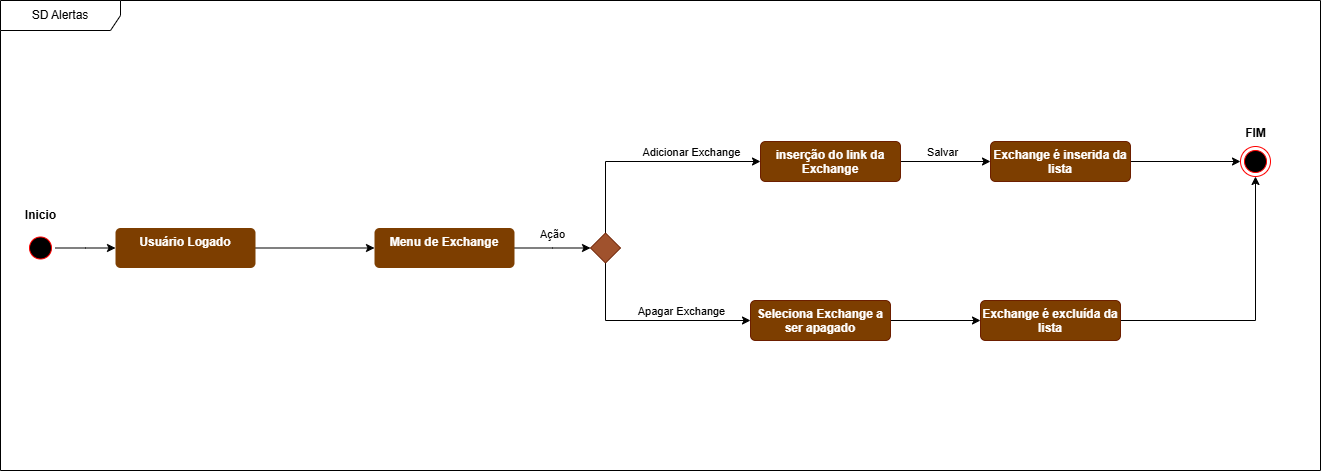

The diagram above was exported from draw.io. Its source (the exported page's mxGraphModel, read from the mxfile embedded in the PNG):
<mxGraphModel dx="1467" dy="1936" grid="1" gridSize="10" guides="1" tooltips="1" connect="1" arrows="1" fold="1" page="1" pageScale="1" pageWidth="827" pageHeight="1169" math="0" shadow="0">
  <root>
    <mxCell id="0" />
    <mxCell id="1" parent="0" />
    <mxCell id="qNURpoEhGEAxJjQTpX_S-1" style="edgeStyle=orthogonalEdgeStyle;rounded=0;orthogonalLoop=1;jettySize=auto;html=1;exitX=1;exitY=0.5;exitDx=0;exitDy=0;" parent="1" source="qNURpoEhGEAxJjQTpX_S-2" edge="1">
      <mxGeometry relative="1" as="geometry">
        <mxPoint x="155" y="217.5" as="targetPoint" />
      </mxGeometry>
    </mxCell>
    <mxCell id="qNURpoEhGEAxJjQTpX_S-2" value="" style="ellipse;html=1;shape=startState;fillColor=#000000;strokeColor=#ff0000;" parent="1" vertex="1">
      <mxGeometry x="65" y="202.5" width="30" height="30" as="geometry" />
    </mxCell>
    <mxCell id="qNURpoEhGEAxJjQTpX_S-3" style="edgeStyle=orthogonalEdgeStyle;rounded=0;orthogonalLoop=1;jettySize=auto;html=1;exitX=1;exitY=0.5;exitDx=0;exitDy=0;entryX=0;entryY=0.5;entryDx=0;entryDy=0;" parent="1" source="qNURpoEhGEAxJjQTpX_S-5" target="qNURpoEhGEAxJjQTpX_S-28" edge="1">
      <mxGeometry relative="1" as="geometry" />
    </mxCell>
    <mxCell id="qNURpoEhGEAxJjQTpX_S-5" value="Usuário Logado" style="html=1;align=center;verticalAlign=top;rounded=1;absoluteArcSize=1;arcSize=10;dashed=0;whiteSpace=wrap;fontColor=#FFFFFF;strokeColor=none;fillColor=#7D3E00;fontStyle=1" parent="1" vertex="1">
      <mxGeometry x="155" y="197.5" width="140" height="40" as="geometry" />
    </mxCell>
    <mxCell id="qNURpoEhGEAxJjQTpX_S-13" value="Inicio" style="text;align=center;fontStyle=1;verticalAlign=middle;spacingLeft=3;spacingRight=3;strokeColor=none;rotatable=0;points=[[0,0.5],[1,0.5]];portConstraint=eastwest;html=1;" parent="1" vertex="1">
      <mxGeometry x="40" y="171.5" width="80" height="26" as="geometry" />
    </mxCell>
    <mxCell id="qNURpoEhGEAxJjQTpX_S-27" style="edgeStyle=orthogonalEdgeStyle;rounded=0;orthogonalLoop=1;jettySize=auto;html=1;exitX=1;exitY=0.5;exitDx=0;exitDy=0;entryX=0;entryY=0.5;entryDx=0;entryDy=0;" parent="1" source="qNURpoEhGEAxJjQTpX_S-28" edge="1">
      <mxGeometry relative="1" as="geometry">
        <mxPoint x="630" y="217.5" as="targetPoint" />
      </mxGeometry>
    </mxCell>
    <mxCell id="qNURpoEhGEAxJjQTpX_S-37" value="Ação" style="edgeLabel;html=1;align=center;verticalAlign=middle;resizable=0;points=[];" parent="qNURpoEhGEAxJjQTpX_S-27" vertex="1" connectable="0">
      <mxGeometry x="0.0681" y="1" relative="1" as="geometry">
        <mxPoint x="-4" y="-14" as="offset" />
      </mxGeometry>
    </mxCell>
    <mxCell id="qNURpoEhGEAxJjQTpX_S-28" value="Menu de Exchange" style="html=1;align=center;verticalAlign=top;rounded=1;absoluteArcSize=1;arcSize=10;dashed=0;whiteSpace=wrap;fontColor=#FFFFFF;strokeColor=none;fillColor=#7D3E00;fontStyle=1" parent="1" vertex="1">
      <mxGeometry x="414" y="197.5" width="140" height="40" as="geometry" />
    </mxCell>
    <mxCell id="qNURpoEhGEAxJjQTpX_S-112" style="edgeStyle=orthogonalEdgeStyle;rounded=0;orthogonalLoop=1;jettySize=auto;html=1;exitX=0.5;exitY=0;exitDx=0;exitDy=0;entryX=0;entryY=0.5;entryDx=0;entryDy=0;" parent="1" source="qNURpoEhGEAxJjQTpX_S-108" target="qNURpoEhGEAxJjQTpX_S-113" edge="1">
      <mxGeometry relative="1" as="geometry">
        <mxPoint x="730" y="60" as="targetPoint" />
      </mxGeometry>
    </mxCell>
    <mxCell id="qNURpoEhGEAxJjQTpX_S-145" value="Adicionar Exchange" style="edgeLabel;html=1;align=center;verticalAlign=middle;resizable=0;points=[];" parent="qNURpoEhGEAxJjQTpX_S-112" vertex="1" connectable="0">
      <mxGeometry x="0.4467" y="1" relative="1" as="geometry">
        <mxPoint x="-7" y="-9" as="offset" />
      </mxGeometry>
    </mxCell>
    <mxCell id="qNURpoEhGEAxJjQTpX_S-115" style="edgeStyle=orthogonalEdgeStyle;rounded=0;orthogonalLoop=1;jettySize=auto;html=1;exitX=0.5;exitY=1;exitDx=0;exitDy=0;entryX=0;entryY=0.5;entryDx=0;entryDy=0;" parent="1" source="qNURpoEhGEAxJjQTpX_S-108" target="qNURpoEhGEAxJjQTpX_S-111" edge="1">
      <mxGeometry relative="1" as="geometry" />
    </mxCell>
    <mxCell id="qNURpoEhGEAxJjQTpX_S-123" value="Apagar Exchange" style="edgeLabel;html=1;align=center;verticalAlign=middle;resizable=0;points=[];" parent="qNURpoEhGEAxJjQTpX_S-115" vertex="1" connectable="0">
      <mxGeometry x="0.3479" relative="1" as="geometry">
        <mxPoint x="-4" y="-10" as="offset" />
      </mxGeometry>
    </mxCell>
    <mxCell id="qNURpoEhGEAxJjQTpX_S-108" value="" style="rhombus;fontColor=#ffffff;noLabel=1;labelBackgroundColor=none;fillColor=#a0522d;strokeColor=#6D1F00;" parent="1" vertex="1">
      <mxGeometry x="630" y="202.5" width="30" height="30" as="geometry" />
    </mxCell>
    <mxCell id="qNURpoEhGEAxJjQTpX_S-147" style="edgeStyle=orthogonalEdgeStyle;rounded=0;orthogonalLoop=1;jettySize=auto;html=1;exitX=1;exitY=0.5;exitDx=0;exitDy=0;" parent="1" source="qNURpoEhGEAxJjQTpX_S-111" target="qNURpoEhGEAxJjQTpX_S-140" edge="1">
      <mxGeometry relative="1" as="geometry" />
    </mxCell>
    <mxCell id="qNURpoEhGEAxJjQTpX_S-111" value="Seleciona Exchange a ser apagado" style="html=1;align=center;verticalAlign=top;rounded=1;absoluteArcSize=1;arcSize=10;dashed=0;whiteSpace=wrap;fillColor=#7D3E00;strokeColor=#6D1F00;fontColor=#ffffff;fontStyle=1" parent="1" vertex="1">
      <mxGeometry x="790" y="270" width="140" height="40" as="geometry" />
    </mxCell>
    <mxCell id="qNURpoEhGEAxJjQTpX_S-119" style="edgeStyle=orthogonalEdgeStyle;rounded=0;orthogonalLoop=1;jettySize=auto;html=1;exitX=1;exitY=0.5;exitDx=0;exitDy=0;entryX=0;entryY=0.5;entryDx=0;entryDy=0;" parent="1" source="qNURpoEhGEAxJjQTpX_S-113" target="qNURpoEhGEAxJjQTpX_S-120" edge="1">
      <mxGeometry relative="1" as="geometry">
        <mxPoint x="1010" y="131.1578947368422" as="targetPoint" />
      </mxGeometry>
    </mxCell>
    <mxCell id="qNURpoEhGEAxJjQTpX_S-124" value="Salvar" style="edgeLabel;html=1;align=center;verticalAlign=middle;resizable=0;points=[];" parent="qNURpoEhGEAxJjQTpX_S-119" vertex="1" connectable="0">
      <mxGeometry x="-0.3404" y="1" relative="1" as="geometry">
        <mxPoint x="11" y="-9" as="offset" />
      </mxGeometry>
    </mxCell>
    <mxCell id="qNURpoEhGEAxJjQTpX_S-113" value="inserção do link da Exchange" style="html=1;align=center;verticalAlign=top;rounded=1;absoluteArcSize=1;arcSize=10;dashed=0;whiteSpace=wrap;fillColor=#7D3E00;strokeColor=#6D1F00;fontColor=#ffffff;fontStyle=1" parent="1" vertex="1">
      <mxGeometry x="800" y="111" width="140" height="40" as="geometry" />
    </mxCell>
    <mxCell id="qNURpoEhGEAxJjQTpX_S-146" style="edgeStyle=orthogonalEdgeStyle;rounded=0;orthogonalLoop=1;jettySize=auto;html=1;exitX=1;exitY=0.5;exitDx=0;exitDy=0;entryX=0;entryY=0.5;entryDx=0;entryDy=0;" parent="1" source="qNURpoEhGEAxJjQTpX_S-120" target="qNURpoEhGEAxJjQTpX_S-128" edge="1">
      <mxGeometry relative="1" as="geometry" />
    </mxCell>
    <mxCell id="qNURpoEhGEAxJjQTpX_S-120" value="Exchange é inserida da lista" style="html=1;align=center;verticalAlign=top;rounded=1;absoluteArcSize=1;arcSize=10;dashed=0;whiteSpace=wrap;fillColor=#7D3E00;strokeColor=#6D1F00;fontColor=#ffffff;fontStyle=1" parent="1" vertex="1">
      <mxGeometry x="1030" y="111" width="140" height="40" as="geometry" />
    </mxCell>
    <mxCell id="qNURpoEhGEAxJjQTpX_S-128" value="" style="ellipse;html=1;shape=endState;fillColor=#000000;strokeColor=#ff0000;" parent="1" vertex="1">
      <mxGeometry x="1280" y="116" width="30" height="30" as="geometry" />
    </mxCell>
    <mxCell id="qNURpoEhGEAxJjQTpX_S-129" value="FIM" style="text;align=center;fontStyle=1;verticalAlign=middle;spacingLeft=3;spacingRight=3;strokeColor=none;rotatable=0;points=[[0,0.5],[1,0.5]];portConstraint=eastwest;html=1;" parent="1" vertex="1">
      <mxGeometry x="1255" y="90" width="80" height="26" as="geometry" />
    </mxCell>
    <mxCell id="qNURpoEhGEAxJjQTpX_S-148" style="edgeStyle=orthogonalEdgeStyle;rounded=0;orthogonalLoop=1;jettySize=auto;html=1;exitX=1;exitY=0.5;exitDx=0;exitDy=0;entryX=0.5;entryY=1;entryDx=0;entryDy=0;" parent="1" source="qNURpoEhGEAxJjQTpX_S-140" target="qNURpoEhGEAxJjQTpX_S-128" edge="1">
      <mxGeometry relative="1" as="geometry" />
    </mxCell>
    <mxCell id="qNURpoEhGEAxJjQTpX_S-140" value="Exchange é excluída da lista" style="html=1;align=center;verticalAlign=top;rounded=1;absoluteArcSize=1;arcSize=10;dashed=0;whiteSpace=wrap;fillColor=#7D3E00;strokeColor=#6D1F00;fontColor=#ffffff;fontStyle=1" parent="1" vertex="1">
      <mxGeometry x="1020" y="270" width="140" height="40" as="geometry" />
    </mxCell>
    <mxCell id="qNURpoEhGEAxJjQTpX_S-143" value="SD Alertas" style="shape=umlFrame;whiteSpace=wrap;html=1;pointerEvents=0;width=120;height=30;" parent="1" vertex="1">
      <mxGeometry x="40" y="-30" width="1320" height="470" as="geometry" />
    </mxCell>
  </root>
</mxGraphModel>